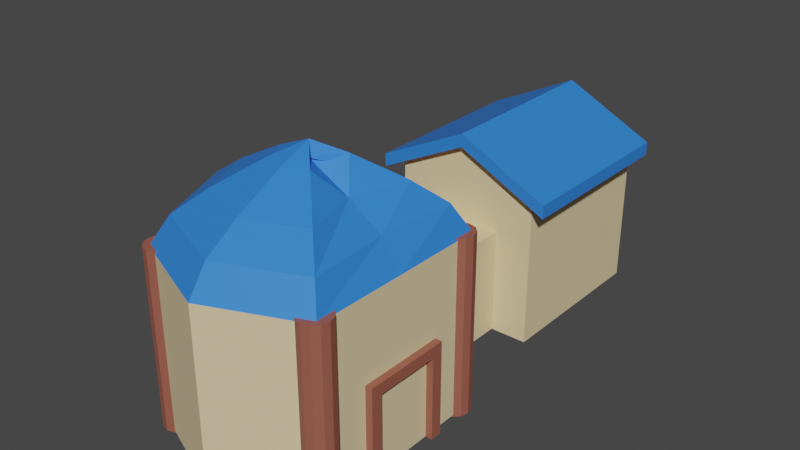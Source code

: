 # Source: House2_b.blend  (saved by Blender 2.80.75; exported with 4.5.12 LTS)
import bpy
from mathutils import Matrix  # noqa: F401  (used for matrix-valued properties, if any)

bpy.ops.wm.read_factory_settings(use_empty=True)
scene = bpy.context.scene
scene.name = 'Scene'

# ---- collections
col_collection = bpy.data.collections.new('Collection'); scene.collection.children.link(col_collection)

# ---- materials (node trees are filled in below, after node groups)
mat_h_wood = bpy.data.materials.new('H_wood')
mat_h_wood.use_transparent_shadow = False
mat_wall = bpy.data.materials.new('Wall')
mat_wall.use_transparent_shadow = False
mat_roof = bpy.data.materials.new('Roof')
mat_roof.use_transparent_shadow = False

# ---- material node trees
mat_h_wood.use_nodes = True; mat_h_wood.node_tree.nodes.clear()
_N = mat_h_wood.node_tree.nodes; _L = mat_h_wood.node_tree.links
n0 = _N.new('ShaderNodeOutputMaterial'); n0.name = 'Material Output'; n0.location = (300, 300)
n1 = _N.new('ShaderNodeBsdfPrincipled'); n1.name = 'Principled BSDF'; n1.location = (10, 300)
n1.distribution = 'GGX'
n1.subsurface_method = 'BURLEY'
n1.inputs[0].default_value = (0.3264, 0.1034, 0.0696, 1.0)
n1.inputs[3].default_value = 1.45
n1.inputs[27].default_value = (0.0, 0.0, 0.0, 1.0)
n1.inputs[28].default_value = 1.0
_L.new(n1.outputs[0], n0.inputs[0])
n0.is_active_output = True
mat_wall.use_nodes = True; mat_wall.node_tree.nodes.clear()
_N = mat_wall.node_tree.nodes; _L = mat_wall.node_tree.links
n0 = _N.new('ShaderNodeOutputMaterial'); n0.name = 'Material Output'; n0.location = (300, 300)
n1 = _N.new('ShaderNodeBsdfPrincipled'); n1.name = 'Principled BSDF'; n1.location = (10, 300)
n1.distribution = 'GGX'
n1.subsurface_method = 'BURLEY'
n1.inputs[0].default_value = (0.8, 0.6484, 0.3793, 1.0)
n1.inputs[3].default_value = 1.45
n1.inputs[27].default_value = (0.0, 0.0, 0.0, 1.0)
n1.inputs[28].default_value = 1.0
_L.new(n1.outputs[0], n0.inputs[0])
n0.is_active_output = True
mat_roof.use_nodes = True; mat_roof.node_tree.nodes.clear()
_N = mat_roof.node_tree.nodes; _L = mat_roof.node_tree.links
n0 = _N.new('ShaderNodeOutputMaterial'); n0.name = 'Material Output'; n0.location = (300, 300)
n1 = _N.new('ShaderNodeBsdfPrincipled'); n1.name = 'Principled BSDF'; n1.location = (10, 300)
n1.distribution = 'GGX'
n1.subsurface_method = 'BURLEY'
n1.inputs[0].default_value = (0.03071, 0.2159, 0.7991, 1.0)
n1.inputs[3].default_value = 1.45
n1.inputs[27].default_value = (0.0, 0.0, 0.0, 1.0)
n1.inputs[28].default_value = 1.0
_L.new(n1.outputs[0], n0.inputs[0])
n0.is_active_output = True

# ---- world
world_world = bpy.data.worlds.new('World'); scene.world = world_world
world_world.use_nodes = True; world_world.node_tree.nodes.clear()
_N = world_world.node_tree.nodes; _L = world_world.node_tree.links
n0 = _N.new('ShaderNodeOutputWorld'); n0.name = 'World Output'; n0.location = (300, 300)
n1 = _N.new('ShaderNodeBackground'); n1.name = 'Background'; n1.location = (10, 300)
n1.inputs[0].default_value = (0.05088, 0.05088, 0.05088, 1.0)
_L.new(n1.outputs[0], n0.inputs[0])
n0.is_active_output = True
world_world.color = (0.05088, 0.05088, 0.05088)
world_world.use_sun_shadow = False
world_world.sun_shadow_jitter_overblur = 0.0

# ---- meshes
me_cube_004 = bpy.data.meshes.new('Cube.004')
me_cube_004.from_pydata([(-1.0, -0.9217, 1.085), (-1.0, 0.9217, 1.085), (-1.0, -0.9217, -1.085), (-1.0, 0.9217, -1.085), (1.0, -0.9217, 1.085), (1.0, 0.9217, 1.085), (1.0, -0.9217, -1.085), (1.0, 0.9217, -1.085), (-2.016, 1.858, -1.085), (-2.016, -0.9314, -1.085), (2.016, -0.9314, -1.085), (2.016, 1.858, -1.085), (-2.016, 1.858, -4.384), (-2.016, -0.9314, -4.384), (2.016, -0.9314, -4.384), (2.016, 1.858, -4.384), (-2.49, 1.511, -0.918), (-2.49, 1.742, -0.918), (-2.49, 1.511, -4.445), (-2.49, 1.742, -4.445), (2.49, 1.511, -0.918), (2.49, 1.742, -0.918), (2.49, 1.511, -4.445), (2.49, 1.742, -4.445), (0.0, 2.286, -4.445), (0.0, 2.517, -4.445), (0.0, 2.286, -0.918), (0.0, 2.517, -0.918), (0.0, -0.9217, -1.085), (0.0, 0.9217, -1.085), (0.0, -0.9217, 1.085), (0.0, 0.9217, 1.085), (0.0, -0.9314, -1.085), (0.0, 2.319, -1.085), (0.0, -0.9314, -4.384), (0.0, 2.319, -4.384), (2.684, 0.6707, 3.371), (2.684, -0.9349, 3.371), (2.684, 0.6707, 3.581), (2.684, -0.9349, 3.581), (2.443, 0.6707, 3.371), (2.443, -0.9349, 3.371), (2.443, 0.6707, 3.581), (2.443, -0.9349, 3.581), (2.684, 0.4823, 3.371), (2.684, 0.4823, 3.581), (2.443, 0.4823, 3.581), (2.443, 0.4823, 3.371), (2.684, 0.6707, 1.962), (2.684, -0.9349, 1.962), (2.684, 0.6707, 2.172), (2.684, -0.9349, 2.172), (2.443, 0.6707, 1.962), (2.443, -0.9349, 1.962), (2.443, 0.6707, 2.172), (2.443, -0.9349, 2.172), (2.684, 0.4823, 1.962), (2.684, 0.4823, 2.172), (2.443, 0.4823, 2.172), (2.443, 0.4823, 1.962), (-2.384e-07, -0.9296, 1.051), (-2.384e-07, 2.029, 1.051), (2.493, -0.9296, 1.067), (2.493, 2.029, 1.067), (2.501, -0.9296, 2.787), (2.501, 2.029, 2.787), (2.493, -0.9296, 4.507), (2.493, 2.029, 4.507), (-4.768e-07, -0.9296, 5.22), (-4.768e-07, 2.029, 5.22), (-2.493, -0.9296, 4.507), (-2.493, 2.029, 4.507), (-3.526, -0.9296, 2.787), (-3.526, 2.029, 2.787), (-2.493, -0.9296, 1.067), (-2.493, 2.029, 1.067), (2.131, 2.498, 1.317), (-2.384e-07, 2.498, 1.405), (1.988, 2.498, 2.787), (2.131, 2.498, 4.257), (-4.768e-07, 2.498, 4.866), (-2.131, 2.498, 4.257), (-3.013, 2.498, 2.787), (-2.131, 2.498, 1.317), (1.508, 2.873, 1.747), (-2.384e-07, 2.873, 2.013), (1.107, 2.873, 2.787), (1.508, 2.873, 3.827), (-4.768e-07, 2.873, 4.258), (-1.508, 2.873, 3.827), (-2.132, 2.873, 2.787), (-1.508, 2.873, 1.747), (0.5946, 3.309, 2.377), (-2.384e-07, 3.309, 2.904), (-0.1843, 3.309, 2.787), (0.5946, 3.309, 3.197), (-2.384e-07, 3.309, 3.367), (-0.5946, 3.309, 3.197), (-0.8409, 3.309, 2.787), (-0.5946, 3.309, 2.377), (-2.384e-07, 3.533, 2.787), (2.258, -0.9644, 4.09), (2.258, 2.064, 4.09), (2.464, -0.9644, 4.128), (2.464, 2.064, 4.128), (2.616, -0.9644, 4.233), (2.616, 2.064, 4.233), (2.671, -0.9644, 4.375), (2.671, 2.064, 4.375), (2.616, -0.9644, 4.518), (2.616, 2.064, 4.518), (2.464, -0.9644, 4.623), (2.464, 2.064, 4.623), (2.258, -0.9644, 4.661), (2.258, 2.064, 4.661), (2.051, -0.9644, 4.623), (2.051, 2.064, 4.623), (1.899, -0.9644, 4.518), (1.899, 2.064, 4.518), (1.844, -0.9644, 4.375), (1.844, 2.064, 4.375), (1.899, -0.9644, 4.233), (1.899, 2.064, 4.233), (2.051, -0.9644, 4.128), (2.051, 2.064, 4.128), (2.267, -0.9644, 0.9316), (2.267, 2.064, 0.9316), (2.474, -0.9644, 0.9698), (2.474, 2.064, 0.9698), (2.626, -0.9644, 1.074), (2.626, 2.064, 1.074), (2.681, -0.9644, 1.217), (2.681, 2.064, 1.217), (2.626, -0.9644, 1.36), (2.626, 2.064, 1.36), (2.474, -0.9644, 1.464), (2.474, 2.064, 1.464), (2.267, -0.9644, 1.503), (2.267, 2.064, 1.503), (2.06, -0.9644, 1.464), (2.06, 2.064, 1.464), (1.909, -0.9644, 1.36), (1.909, 2.064, 1.36), (1.853, -0.9644, 1.217), (1.853, 2.064, 1.217), (1.909, -0.9644, 1.074), (1.909, 2.064, 1.074), (2.06, -0.9644, 0.9698), (2.06, 2.064, 0.9698), (-2.283, -0.9644, 0.9223), (-2.283, 2.064, 0.9223), (-2.077, -0.9644, 0.9606), (-2.077, 2.064, 0.9606), (-1.925, -0.9644, 1.065), (-1.925, 2.064, 1.065), (-1.87, -0.9644, 1.208), (-1.87, 2.064, 1.208), (-1.925, -0.9644, 1.351), (-1.925, 2.064, 1.351), (-2.077, -0.9644, 1.455), (-2.077, 2.064, 1.455), (-2.283, -0.9644, 1.493), (-2.283, 2.064, 1.493), (-2.49, -0.9644, 1.455), (-2.49, 2.064, 1.455), (-2.642, -0.9644, 1.351), (-2.642, 2.064, 1.351), (-2.697, -0.9644, 1.208), (-2.697, 2.064, 1.208), (-2.642, -0.9644, 1.065), (-2.642, 2.064, 1.065), (-2.49, -0.9644, 0.9606), (-2.49, 2.064, 0.9606), (-2.297, -0.9644, 4.097), (-2.297, 2.064, 4.097), (-2.09, -0.9644, 4.135), (-2.09, 2.064, 4.135), (-1.939, -0.9644, 4.239), (-1.939, 2.064, 4.239), (-1.883, -0.9644, 4.382), (-1.883, 2.064, 4.382), (-1.939, -0.9644, 4.525), (-1.939, 2.064, 4.525), (-2.09, -0.9644, 4.629), (-2.09, 2.064, 4.629), (-2.297, -0.9644, 4.668), (-2.297, 2.064, 4.668), (-2.504, -0.9644, 4.629), (-2.504, 2.064, 4.629), (-2.655, -0.9644, 4.525), (-2.655, 2.064, 4.525), (-2.711, -0.9644, 4.382), (-2.711, 2.064, 4.382), (-2.655, -0.9644, 4.239), (-2.655, 2.064, 4.239), (-2.504, -0.9644, 4.135), (-2.504, 2.064, 4.135)], [], [(0, 1, 3, 2), (29, 7, 11, 33), (6, 7, 5, 4), (30, 31, 1, 0), (28, 6, 4, 30), (29, 3, 1, 31), (33, 11, 15, 35), (2, 3, 8, 9), (7, 6, 10, 11), (28, 2, 9, 32), (34, 35, 15, 14), (9, 8, 12, 13), (11, 10, 14, 15), (32, 9, 13, 34), (16, 17, 19, 18), (24, 25, 23, 22), (22, 23, 21, 20), (26, 27, 17, 16), (24, 22, 20, 26), (25, 19, 17, 27), (23, 25, 27, 21), (18, 24, 26, 16), (20, 21, 27, 26), (18, 19, 25, 24), (10, 32, 34, 14), (13, 12, 35, 34), (6, 28, 32, 10), (8, 33, 35, 12), (7, 29, 31, 5), (2, 28, 30, 0), (4, 5, 31, 30), (3, 29, 33, 8), (44, 37, 39, 45), (45, 39, 43, 46), (46, 43, 41, 47), (47, 41, 37, 44), (38, 42, 40, 36), (43, 39, 37, 41), (40, 47, 44, 36), (42, 46, 47, 40), (38, 45, 46, 42), (36, 44, 45, 38), (56, 49, 51, 57), (57, 51, 55, 58), (58, 55, 53, 59), (59, 53, 49, 56), (50, 54, 52, 48), (55, 51, 49, 53), (52, 59, 56, 48), (54, 58, 59, 52), (50, 57, 58, 54), (48, 56, 57, 50), (44, 47, 58, 57), (44, 36, 50, 57), (40, 36, 50, 54), (60, 61, 63, 62), (62, 63, 65, 64), (64, 65, 67, 66), (66, 67, 69, 68), (68, 69, 71, 70), (70, 71, 73, 72), (67, 65, 78, 79), (72, 73, 75, 74), (74, 75, 61, 60), (60, 62, 64, 66, 68, 70, 72, 74), (83, 82, 90, 91), (73, 71, 81, 82), (69, 67, 79, 80), (75, 73, 82, 83), (65, 63, 76, 78), (71, 69, 80, 81), (61, 75, 83, 77), (63, 61, 77, 76), (88, 87, 95, 96), (81, 80, 88, 89), (79, 78, 86, 87), (76, 77, 85, 84), (77, 83, 91, 85), (82, 81, 89, 90), (80, 79, 87, 88), (78, 76, 84, 86), (93, 99, 100), (86, 84, 92, 94), (91, 90, 98, 99), (89, 88, 96, 97), (87, 86, 94, 95), (84, 85, 93, 92), (85, 91, 99, 93), (90, 89, 97, 98), (98, 97, 100), (96, 95, 100), (94, 92, 100), (99, 98, 100), (97, 96, 100), (95, 94, 100), (92, 93, 100), (101, 102, 104, 103), (103, 104, 106, 105), (105, 106, 108, 107), (107, 108, 110, 109), (109, 110, 112, 111), (111, 112, 114, 113), (113, 114, 116, 115), (115, 116, 118, 117), (117, 118, 120, 119), (119, 120, 122, 121), (104, 102, 124, 122, 120, 118, 116, 114, 112, 110, 108, 106), (121, 122, 124, 123), (123, 124, 102, 101), (101, 103, 105, 107, 109, 111, 113, 115, 117, 119, 121, 123), (125, 126, 128, 127), (127, 128, 130, 129), (129, 130, 132, 131), (131, 132, 134, 133), (133, 134, 136, 135), (135, 136, 138, 137), (137, 138, 140, 139), (139, 140, 142, 141), (141, 142, 144, 143), (143, 144, 146, 145), (128, 126, 148, 146, 144, 142, 140, 138, 136, 134, 132, 130), (145, 146, 148, 147), (147, 148, 126, 125), (125, 127, 129, 131, 133, 135, 137, 139, 141, 143, 145, 147), (149, 150, 152, 151), (151, 152, 154, 153), (153, 154, 156, 155), (155, 156, 158, 157), (157, 158, 160, 159), (159, 160, 162, 161), (161, 162, 164, 163), (163, 164, 166, 165), (165, 166, 168, 167), (167, 168, 170, 169), (152, 150, 172, 170, 168, 166, 164, 162, 160, 158, 156, 154), (169, 170, 172, 171), (171, 172, 150, 149), (149, 151, 153, 155, 157, 159, 161, 163, 165, 167, 169, 171), (173, 174, 176, 175), (175, 176, 178, 177), (177, 178, 180, 179), (179, 180, 182, 181), (181, 182, 184, 183), (183, 184, 186, 185), (185, 186, 188, 187), (187, 188, 190, 189), (189, 190, 192, 191), (191, 192, 194, 193), (176, 174, 196, 194, 192, 190, 188, 186, 184, 182, 180, 178), (193, 194, 196, 195), (195, 196, 174, 173), (173, 175, 177, 179, 181, 183, 185, 187, 189, 191, 193, 195)])
me_cube_004.polygons.foreach_set('material_index', [1, 1, 1, 0, 1, 1, 0, 1, 1, 1, 1, 1, 1, 1, 2, 2, 2, 2, 0, 2, 2, 0, 2, 2, 1, 1, 1, 0, 1, 1, 0, 1, 0, 0, 0, 0, 0, 0, 0, 0, 0, 0, 0, 0, 0, 0, 0, 0, 0, 0, 0, 0, 0, 0, 0, 1, 1, 1, 1, 1, 1, 2, 1, 1, 0, 2, 2, 2, 2, 2, 2, 2, 2, 2, 2, 2, 2, 2, 2, 2, 2, 2, 2, 2, 2, 2, 2, 2, 2, 2, 2, 2, 2, 2, 2, 2, 0, 0, 0, 0, 0, 0, 0, 0, 0, 0, 0, 0, 0, 0, 0, 0, 0, 0, 0, 0, 0, 0, 0, 0, 0, 0, 0, 0, 0, 0, 0, 0, 0, 0, 0, 0, 0, 0, 0, 0, 0, 0, 0, 0, 0, 0, 0, 0, 0, 0, 0, 0, 0, 0, 0, 0])
_uv = me_cube_004.uv_layers.new(name='UVMap')
_uv.uv.foreach_set('vector', [0.375, 0.0, 0.625, 0.0, 0.625, 0.25, 0.375, 0.25, 0.75, 0.5, 0.625, 0.5, 0.625, 0.5, 0.75, 0.5, 0.375, 0.5, 0.625, 0.5, 0.625, 0.75, 0.375, 0.75, 0.375, 0.875, 0.625, 0.875, 0.625, 1.0, 0.375, 1.0, 0.25, 0.5, 0.375, 0.5, 0.375, 0.75, 0.25, 0.75, 0.75, 0.5, 0.875, 0.5, 0.875, 0.75, 0.75, 0.75, 0.75, 0.5, 0.625, 0.5, 0.625, 0.5, 0.75, 0.5, 0.375, 0.25, 0.625, 0.25, 0.625, 0.25, 0.375, 0.25, 0.625, 0.5, 0.375, 0.5, 0.375, 0.5, 0.625, 0.5, 0.25, 0.5, 0.125, 0.5, 0.125, 0.5, 0.25, 0.5, 0.375, 0.375, 0.625, 0.375, 0.625, 0.5, 0.375, 0.5, 0.375, 0.25, 0.625, 0.25, 0.625, 0.25, 0.375, 0.25, 0.625, 0.5, 0.375, 0.5, 0.375, 0.5, 0.625, 0.5, 0.25, 0.5, 0.125, 0.5, 0.125, 0.5, 0.25, 0.5, 0.375, 0.0, 0.625, 0.0, 0.625, 0.25, 0.375, 0.25, 0.375, 0.375, 0.625, 0.375, 0.625, 0.5, 0.375, 0.5, 0.375, 0.5, 0.625, 0.5, 0.625, 0.75, 0.375, 0.75, 0.375, 0.875, 0.625, 0.875, 0.625, 1.0, 0.375, 1.0, 0.25, 0.5, 0.375, 0.5, 0.375, 0.75, 0.25, 0.75, 0.75, 0.5, 0.875, 0.5, 0.875, 0.75, 0.75, 0.75, 0.625, 0.5, 0.75, 0.5, 0.75, 0.75, 0.625, 0.75, 0.125, 0.5, 0.25, 0.5, 0.25, 0.75, 0.125, 0.75, 0.375, 0.75, 0.625, 0.75, 0.625, 0.875, 0.375, 0.875, 0.375, 0.25, 0.625, 0.25, 0.625, 0.375, 0.375, 0.375, 0.375, 0.5, 0.25, 0.5, 0.25, 0.5, 0.375, 0.5, 0.375, 0.25, 0.625, 0.25, 0.625, 0.375, 0.375, 0.375, 0.375, 0.5, 0.25, 0.5, 0.25, 0.5, 0.375, 0.5, 0.875, 0.5, 0.75, 0.5, 0.75, 0.5, 0.875, 0.5, 0.625, 0.5, 0.75, 0.5, 0.75, 0.75, 0.625, 0.75, 0.125, 0.5, 0.25, 0.5, 0.25, 0.75, 0.125, 0.75, 0.375, 0.75, 0.625, 0.75, 0.625, 0.875, 0.375, 0.875, 0.875, 0.5, 0.75, 0.5, 0.75, 0.5, 0.875, 0.5, 0.4043, 0.0, 0.625, 0.0, 0.625, 0.25, 0.4043, 0.25, 0.4043, 0.25, 0.625, 0.25, 0.625, 0.5, 0.4043, 0.5, 0.4043, 0.5, 0.625, 0.5, 0.625, 0.75, 0.4043, 0.75, 0.4043, 0.75, 0.625, 0.75, 0.625, 1.0, 0.4043, 1.0, 0.125, 0.5, 0.375, 0.5, 0.375, 0.75, 0.125, 0.75, 0.625, 0.5, 0.875, 0.5, 0.875, 0.75, 0.625, 0.75, 0.375, 0.75, 0.4043, 0.75, 0.4043, 1.0, 0.375, 1.0, 0.375, 0.5, 0.4043, 0.5, 0.4043, 0.75, 0.375, 0.75, 0.375, 0.25, 0.4043, 0.25, 0.4043, 0.5, 0.375, 0.5, 0.375, 0.0, 0.4043, 0.0, 0.4043, 0.25, 0.375, 0.25, 0.4043, 0.0, 0.625, 0.0, 0.625, 0.25, 0.4043, 0.25, 0.4043, 0.25, 0.625, 0.25, 0.625, 0.5, 0.4043, 0.5, 0.4043, 0.5, 0.625, 0.5, 0.625, 0.75, 0.4043, 0.75, 0.4043, 0.75, 0.625, 0.75, 0.625, 1.0, 0.4043, 1.0, 0.125, 0.5, 0.375, 0.5, 0.375, 0.75, 0.125, 0.75, 0.625, 0.5, 0.875, 0.5, 0.875, 0.75, 0.625, 0.75, 0.375, 0.75, 0.4043, 0.75, 0.4043, 1.0, 0.375, 1.0, 0.375, 0.5, 0.4043, 0.5, 0.4043, 0.75, 0.375, 0.75, 0.375, 0.25, 0.4043, 0.25, 0.4043, 0.5, 0.375, 0.5, 0.375, 0.0, 0.4043, 0.0, 0.4043, 0.25, 0.375, 0.25, 0.4043, 1.0, 0.4043, 0.75, 0.4043, 0.5, 0.4043, 0.25, 0.4043, 1.0, 0.375, 1.0, 0.375, 0.25, 0.4043, 0.25, 0.375, 0.75, 0.125, 0.75, 0.375, 0.25, 0.375, 0.5, 1.0, 0.5, 1.0, 1.0, 0.875, 1.0, 0.875, 0.5, 0.875, 0.5, 0.875, 1.0, 0.75, 1.0, 0.75, 0.5, 0.75, 0.5, 0.75, 1.0, 0.625, 1.0, 0.625, 0.5, 0.625, 0.5, 0.625, 1.0, 0.5, 1.0, 0.5, 0.5, 0.5, 0.5, 0.5, 1.0, 0.375, 1.0, 0.375, 0.5, 0.375, 0.5, 0.375, 1.0, 0.25, 1.0, 0.25, 0.5, 0.625, 1.0, 0.75, 1.0, 0.75, 1.0, 0.625, 1.0, 0.25, 0.5, 0.25, 1.0, 0.125, 1.0, 0.125, 0.5, 0.125, 0.5, 0.125, 1.0, 0.0, 1.0, 0.0, 0.5, 0.75, 0.49, 0.9197, 0.4197, 0.99, 0.25, 0.9197, 0.08029, 0.75, 0.01, 0.5803, 0.08029, 0.51, 0.25, 0.5803, 0.4197, 0.125, 1.0, 0.25, 1.0, 0.25, 1.0, 0.125, 1.0, 0.25, 1.0, 0.375, 1.0, 0.375, 1.0, 0.25, 1.0, 0.5, 1.0, 0.625, 1.0, 0.625, 1.0, 0.5, 1.0, 0.125, 1.0, 0.25, 1.0, 0.25, 1.0, 0.125, 1.0, 0.75, 1.0, 0.875, 1.0, 0.875, 1.0, 0.75, 1.0, 0.375, 1.0, 0.5, 1.0, 0.5, 1.0, 0.375, 1.0, 0.0, 1.0, 0.125, 1.0, 0.125, 1.0, 0.0, 1.0, 0.875, 1.0, 1.0, 1.0, 1.0, 1.0, 0.875, 1.0, 0.5, 1.0, 0.625, 1.0, 0.625, 1.0, 0.5, 1.0, 0.375, 1.0, 0.5, 1.0, 0.5, 1.0, 0.375, 1.0, 0.625, 1.0, 0.75, 1.0, 0.75, 1.0, 0.625, 1.0, 0.875, 1.0, 1.0, 1.0, 1.0, 1.0, 0.875, 1.0, 0.0, 1.0, 0.125, 1.0, 0.125, 1.0, 0.0, 1.0, 0.25, 1.0, 0.375, 1.0, 0.375, 1.0, 0.25, 1.0, 0.5, 1.0, 0.625, 1.0, 0.625, 1.0, 0.5, 1.0, 0.75, 1.0, 0.875, 1.0, 0.875, 1.0, 0.75, 1.0, 0.0, 1.0, 0.125, 1.0, 0.0, 1.0, 0.75, 1.0, 0.875, 1.0, 0.875, 1.0, 0.75, 1.0, 0.125, 1.0, 0.25, 1.0, 0.25, 1.0, 0.125, 1.0, 0.375, 1.0, 0.5, 1.0, 0.5, 1.0, 0.375, 1.0, 0.625, 1.0, 0.75, 1.0, 0.75, 1.0, 0.625, 1.0, 0.875, 1.0, 1.0, 1.0, 1.0, 1.0, 0.875, 1.0, 0.0, 1.0, 0.125, 1.0, 0.125, 1.0, 0.0, 1.0, 0.25, 1.0, 0.375, 1.0, 0.375, 1.0, 0.25, 1.0, 0.25, 1.0, 0.375, 1.0, 0.25, 1.0, 0.5, 1.0, 0.625, 1.0, 0.5, 1.0, 0.75, 1.0, 0.875, 1.0, 0.75, 1.0, 0.125, 1.0, 0.25, 1.0, 0.125, 1.0, 0.375, 1.0, 0.5, 1.0, 0.375, 1.0, 0.625, 1.0, 0.75, 1.0, 0.625, 1.0, 0.875, 1.0, 1.0, 1.0, 0.875, 1.0, 1.0, 0.5, 1.0, 1.0, 0.9167, 1.0, 0.9167, 0.5, 0.9167, 0.5, 0.9167, 1.0, 0.8333, 1.0, 0.8333, 0.5, 0.8333, 0.5, 0.8333, 1.0, 0.75, 1.0, 0.75, 0.5, 0.75, 0.5, 0.75, 1.0, 0.6667, 1.0, 0.6667, 0.5, 0.6667, 0.5, 0.6667, 1.0, 0.5833, 1.0, 0.5833, 0.5, 0.5833, 0.5, 0.5833, 1.0, 0.5, 1.0, 0.5, 0.5, 0.5, 0.5, 0.5, 1.0, 0.4167, 1.0, 0.4167, 0.5, 0.4167, 0.5, 0.4167, 1.0, 0.3333, 1.0, 0.3333, 0.5, 0.3333, 0.5, 0.3333, 1.0, 0.25, 1.0, 0.25, 0.5, 0.25, 0.5, 0.25, 1.0, 0.1667, 1.0, 0.1667, 0.5, 0.37, 0.4578, 0.25, 0.49, 0.13, 0.4578, 0.04215, 0.37, 0.01, 0.25, 0.04215, 0.13, 0.13, 0.04215, 0.25, 0.01, 0.37, 0.04215, 0.4578, 0.13, 0.49, 0.25, 0.4578, 0.37, 0.1667, 0.5, 0.1667, 1.0, 0.08333, 1.0, 0.08333, 0.5, 0.08333, 0.5, 0.08333, 1.0, 7.451e-08, 1.0, 7.451e-08, 0.5, 0.75, 0.49, 0.87, 0.4578, 0.9578, 0.37, 0.99, 0.25, 0.9578, 0.13, 0.87, 0.04215, 0.75, 0.01, 0.63, 0.04215, 0.5422, 0.13, 0.51, 0.25, 0.5422, 0.37, 0.63, 0.4578, 1.0, 0.5, 1.0, 1.0, 0.9167, 1.0, 0.9167, 0.5, 0.9167, 0.5, 0.9167, 1.0, 0.8333, 1.0, 0.8333, 0.5, 0.8333, 0.5, 0.8333, 1.0, 0.75, 1.0, 0.75, 0.5, 0.75, 0.5, 0.75, 1.0, 0.6667, 1.0, 0.6667, 0.5, 0.6667, 0.5, 0.6667, 1.0, 0.5833, 1.0, 0.5833, 0.5, 0.5833, 0.5, 0.5833, 1.0, 0.5, 1.0, 0.5, 0.5, 0.5, 0.5, 0.5, 1.0, 0.4167, 1.0, 0.4167, 0.5, 0.4167, 0.5, 0.4167, 1.0, 0.3333, 1.0, 0.3333, 0.5, 0.3333, 0.5, 0.3333, 1.0, 0.25, 1.0, 0.25, 0.5, 0.25, 0.5, 0.25, 1.0, 0.1667, 1.0, 0.1667, 0.5, 0.37, 0.4578, 0.25, 0.49, 0.13, 0.4578, 0.04215, 0.37, 0.01, 0.25, 0.04215, 0.13, 0.13, 0.04215, 0.25, 0.01, 0.37, 0.04215, 0.4578, 0.13, 0.49, 0.25, 0.4578, 0.37, 0.1667, 0.5, 0.1667, 1.0, 0.08333, 1.0, 0.08333, 0.5, 0.08333, 0.5, 0.08333, 1.0, 7.451e-08, 1.0, 7.451e-08, 0.5, 0.75, 0.49, 0.87, 0.4578, 0.9578, 0.37, 0.99, 0.25, 0.9578, 0.13, 0.87, 0.04215, 0.75, 0.01, 0.63, 0.04215, 0.5422, 0.13, 0.51, 0.25, 0.5422, 0.37, 0.63, 0.4578, 1.0, 0.5, 1.0, 1.0, 0.9167, 1.0, 0.9167, 0.5, 0.9167, 0.5, 0.9167, 1.0, 0.8333, 1.0, 0.8333, 0.5, 0.8333, 0.5, 0.8333, 1.0, 0.75, 1.0, 0.75, 0.5, 0.75, 0.5, 0.75, 1.0, 0.6667, 1.0, 0.6667, 0.5, 0.6667, 0.5, 0.6667, 1.0, 0.5833, 1.0, 0.5833, 0.5, 0.5833, 0.5, 0.5833, 1.0, 0.5, 1.0, 0.5, 0.5, 0.5, 0.5, 0.5, 1.0, 0.4167, 1.0, 0.4167, 0.5, 0.4167, 0.5, 0.4167, 1.0, 0.3333, 1.0, 0.3333, 0.5, 0.3333, 0.5, 0.3333, 1.0, 0.25, 1.0, 0.25, 0.5, 0.25, 0.5, 0.25, 1.0, 0.1667, 1.0, 0.1667, 0.5, 0.37, 0.4578, 0.25, 0.49, 0.13, 0.4578, 0.04215, 0.37, 0.01, 0.25, 0.04215, 0.13, 0.13, 0.04215, 0.25, 0.01, 0.37, 0.04215, 0.4578, 0.13, 0.49, 0.25, 0.4578, 0.37, 0.1667, 0.5, 0.1667, 1.0, 0.08333, 1.0, 0.08333, 0.5, 0.08333, 0.5, 0.08333, 1.0, 7.451e-08, 1.0, 7.451e-08, 0.5, 0.75, 0.49, 0.87, 0.4578, 0.9578, 0.37, 0.99, 0.25, 0.9578, 0.13, 0.87, 0.04215, 0.75, 0.01, 0.63, 0.04215, 0.5422, 0.13, 0.51, 0.25, 0.5422, 0.37, 0.63, 0.4578, 1.0, 0.5, 1.0, 1.0, 0.9167, 1.0, 0.9167, 0.5, 0.9167, 0.5, 0.9167, 1.0, 0.8333, 1.0, 0.8333, 0.5, 0.8333, 0.5, 0.8333, 1.0, 0.75, 1.0, 0.75, 0.5, 0.75, 0.5, 0.75, 1.0, 0.6667, 1.0, 0.6667, 0.5, 0.6667, 0.5, 0.6667, 1.0, 0.5833, 1.0, 0.5833, 0.5, 0.5833, 0.5, 0.5833, 1.0, 0.5, 1.0, 0.5, 0.5, 0.5, 0.5, 0.5, 1.0, 0.4167, 1.0, 0.4167, 0.5, 0.4167, 0.5, 0.4167, 1.0, 0.3333, 1.0, 0.3333, 0.5, 0.3333, 0.5, 0.3333, 1.0, 0.25, 1.0, 0.25, 0.5, 0.25, 0.5, 0.25, 1.0, 0.1667, 1.0, 0.1667, 0.5, 0.37, 0.4578, 0.25, 0.49, 0.13, 0.4578, 0.04215, 0.37, 0.01, 0.25, 0.04215, 0.13, 0.13, 0.04215, 0.25, 0.01, 0.37, 0.04215, 0.4578, 0.13, 0.49, 0.25, 0.4578, 0.37, 0.1667, 0.5, 0.1667, 1.0, 0.08333, 1.0, 0.08333, 0.5, 0.08333, 0.5, 0.08333, 1.0, 7.451e-08, 1.0, 7.451e-08, 0.5, 0.75, 0.49, 0.87, 0.4578, 0.9578, 0.37, 0.99, 0.25, 0.9578, 0.13, 0.87, 0.04215, 0.75, 0.01, 0.63, 0.04215, 0.5422, 0.13, 0.51, 0.25, 0.5422, 0.37, 0.63, 0.4578])
me_cube_004.materials.append(mat_h_wood)
me_cube_004.materials.append(mat_wall)
me_cube_004.materials.append(mat_roof)
me_cube_004.use_remesh_preserve_volume = False
me_cube_004.use_remesh_preserve_attributes = False
me_cube_004.use_mirror_vertex_groups = False
me_cube_004.update()

# ---- objects
ob_cube = bpy.data.objects.new('Cube', me_cube_004)

# ---- transforms, parenting, visibility, modifiers, constraints
ob_cube.location = (0.0, 0.0, 0.2511)
ob_cube.rotation_euler = (1.571, 0.0, 0.0)
ob_cube.scale = (0.1471, 0.2313, 0.2132)
ob_cube.lineart.crease_threshold = 0.0

# ---- collection membership
col_collection.objects.link(ob_cube)

# ---- scene / render settings (as saved in the file)
scene.frame_start = 1; scene.frame_end = 250; scene.frame_set(1)
scene.render.engine = 'BLENDER_EEVEE_NEXT'
scene.cycles.use_denoising = False
scene.cycles.samples = 128
scene.cycles.sampling_pattern = 'TABULATED_SOBOL'
scene.cycles.use_adaptive_sampling = False
scene.cycles.use_light_tree = False
scene.view_settings.view_transform = 'Filmic'
bpy.context.view_layer.update()

# ---- added for rendering (the .blend has no active camera and no usable light): camera, sun
cam_auto = bpy.data.cameras.new('AutoCamera')
cam_auto.lens = 50.0
cam_auto.sensor_width = 36.0
cam_auto.clip_end = 1000.0
ob_auto_camera = bpy.data.objects.new('AutoCamera', cam_auto)
scene.collection.objects.link(ob_auto_camera)
ob_auto_camera.location = (2.23489, -2.83879, 2.38555)
ob_auto_camera.rotation_euler = (1.09748, -7.21219e-08, 0.694738)
scene.camera = ob_auto_camera
light_auto_sun = bpy.data.lights.new('AutoSun', 'SUN')
light_auto_sun.energy = 3.0
light_auto_sun.angle = 0.0523599
ob_auto_sun = bpy.data.objects.new('AutoSun', light_auto_sun)
scene.collection.objects.link(ob_auto_sun)
ob_auto_sun.rotation_euler = (0.872665, 0.174533, 0.523599)
bpy.context.view_layer.update()
